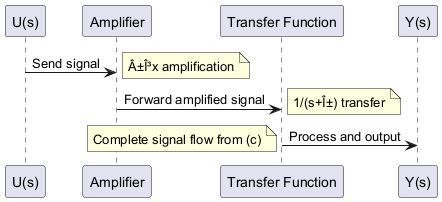

The diagram above was rendered by PlantUML. Its source (embedded in the PNG):
@startuml
participant "U(s)" as Input
participant "Amplifier" as Amp
participant "Transfer Function" as TF
participant "Y(s)" as Output

Input -> Amp : Send signal
note right: Â±Î³x amplification
Amp -> TF : Forward amplified signal
note right: 1/(s+Î±) transfer
TF -> Output : Process and output
note left: Complete signal flow from (c)
@enduml